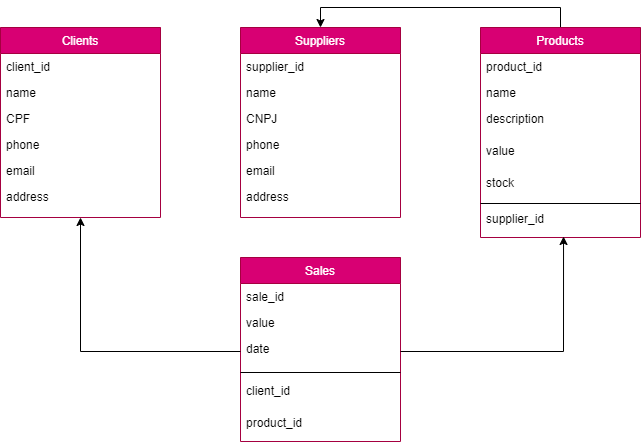

The diagram above was exported from draw.io. Its source (the exported page's mxGraphModel, read from the mxfile embedded in the PNG):
<mxGraphModel dx="1422" dy="794" grid="1" gridSize="10" guides="1" tooltips="1" connect="1" arrows="1" fold="1" page="1" pageScale="1" pageWidth="827" pageHeight="1169" math="0" shadow="0">
  <root>
    <mxCell id="WIyWlLk6GJQsqaUBKTNV-0" />
    <mxCell id="WIyWlLk6GJQsqaUBKTNV-1" parent="WIyWlLk6GJQsqaUBKTNV-0" />
    <mxCell id="zkfFHV4jXpPFQw0GAbJ--6" value="Clients" style="swimlane;fontStyle=0;align=center;verticalAlign=top;childLayout=stackLayout;horizontal=1;startSize=26;horizontalStack=0;resizeParent=1;resizeLast=0;collapsible=1;marginBottom=0;rounded=0;shadow=0;strokeWidth=1;fillColor=#d80073;fontColor=#ffffff;strokeColor=#A50040;" parent="WIyWlLk6GJQsqaUBKTNV-1" vertex="1">
      <mxGeometry x="120" y="290" width="160" height="190" as="geometry">
        <mxRectangle x="130" y="380" width="160" height="26" as="alternateBounds" />
      </mxGeometry>
    </mxCell>
    <mxCell id="zkfFHV4jXpPFQw0GAbJ--7" value="client_id" style="text;align=left;verticalAlign=top;spacingLeft=4;spacingRight=4;overflow=hidden;rotatable=0;points=[[0,0.5],[1,0.5]];portConstraint=eastwest;" parent="zkfFHV4jXpPFQw0GAbJ--6" vertex="1">
      <mxGeometry y="26" width="160" height="26" as="geometry" />
    </mxCell>
    <mxCell id="zkfFHV4jXpPFQw0GAbJ--8" value="name&#10;" style="text;align=left;verticalAlign=top;spacingLeft=4;spacingRight=4;overflow=hidden;rotatable=0;points=[[0,0.5],[1,0.5]];portConstraint=eastwest;rounded=0;shadow=0;html=0;" parent="zkfFHV4jXpPFQw0GAbJ--6" vertex="1">
      <mxGeometry y="52" width="160" height="26" as="geometry" />
    </mxCell>
    <mxCell id="p55nOwvzaT2JIRnPMs9S-14" value="CPF&#10;" style="text;align=left;verticalAlign=top;spacingLeft=4;spacingRight=4;overflow=hidden;rotatable=0;points=[[0,0.5],[1,0.5]];portConstraint=eastwest;rounded=0;shadow=0;html=0;" parent="zkfFHV4jXpPFQw0GAbJ--6" vertex="1">
      <mxGeometry y="78" width="160" height="26" as="geometry" />
    </mxCell>
    <mxCell id="p55nOwvzaT2JIRnPMs9S-17" value="phone" style="text;align=left;verticalAlign=top;spacingLeft=4;spacingRight=4;overflow=hidden;rotatable=0;points=[[0,0.5],[1,0.5]];portConstraint=eastwest;rounded=0;shadow=0;html=0;" parent="zkfFHV4jXpPFQw0GAbJ--6" vertex="1">
      <mxGeometry y="104" width="160" height="26" as="geometry" />
    </mxCell>
    <mxCell id="p55nOwvzaT2JIRnPMs9S-18" value="email" style="text;align=left;verticalAlign=top;spacingLeft=4;spacingRight=4;overflow=hidden;rotatable=0;points=[[0,0.5],[1,0.5]];portConstraint=eastwest;rounded=0;shadow=0;html=0;" parent="zkfFHV4jXpPFQw0GAbJ--6" vertex="1">
      <mxGeometry y="130" width="160" height="26" as="geometry" />
    </mxCell>
    <mxCell id="p55nOwvzaT2JIRnPMs9S-19" value="address" style="text;align=left;verticalAlign=top;spacingLeft=4;spacingRight=4;overflow=hidden;rotatable=0;points=[[0,0.5],[1,0.5]];portConstraint=eastwest;rounded=0;shadow=0;html=0;" parent="zkfFHV4jXpPFQw0GAbJ--6" vertex="1">
      <mxGeometry y="156" width="160" height="26" as="geometry" />
    </mxCell>
    <mxCell id="p55nOwvzaT2JIRnPMs9S-0" value="Suppliers" style="swimlane;fontStyle=0;align=center;verticalAlign=top;childLayout=stackLayout;horizontal=1;startSize=26;horizontalStack=0;resizeParent=1;resizeLast=0;collapsible=1;marginBottom=0;rounded=0;shadow=0;strokeWidth=1;fillColor=#d80073;fontColor=#ffffff;strokeColor=#A50040;" parent="WIyWlLk6GJQsqaUBKTNV-1" vertex="1">
      <mxGeometry x="360" y="290" width="160" height="190" as="geometry">
        <mxRectangle x="130" y="380" width="160" height="26" as="alternateBounds" />
      </mxGeometry>
    </mxCell>
    <mxCell id="p55nOwvzaT2JIRnPMs9S-1" value="supplier_id" style="text;align=left;verticalAlign=top;spacingLeft=4;spacingRight=4;overflow=hidden;rotatable=0;points=[[0,0.5],[1,0.5]];portConstraint=eastwest;" parent="p55nOwvzaT2JIRnPMs9S-0" vertex="1">
      <mxGeometry y="26" width="160" height="26" as="geometry" />
    </mxCell>
    <mxCell id="p55nOwvzaT2JIRnPMs9S-2" value="name" style="text;align=left;verticalAlign=top;spacingLeft=4;spacingRight=4;overflow=hidden;rotatable=0;points=[[0,0.5],[1,0.5]];portConstraint=eastwest;rounded=0;shadow=0;html=0;" parent="p55nOwvzaT2JIRnPMs9S-0" vertex="1">
      <mxGeometry y="52" width="160" height="26" as="geometry" />
    </mxCell>
    <mxCell id="p55nOwvzaT2JIRnPMs9S-21" value="CNPJ" style="text;align=left;verticalAlign=top;spacingLeft=4;spacingRight=4;overflow=hidden;rotatable=0;points=[[0,0.5],[1,0.5]];portConstraint=eastwest;rounded=0;shadow=0;html=0;" parent="p55nOwvzaT2JIRnPMs9S-0" vertex="1">
      <mxGeometry y="78" width="160" height="26" as="geometry" />
    </mxCell>
    <mxCell id="WN4zxmiR_henI7ecZO7F-0" value="phone" style="text;align=left;verticalAlign=top;spacingLeft=4;spacingRight=4;overflow=hidden;rotatable=0;points=[[0,0.5],[1,0.5]];portConstraint=eastwest;rounded=0;shadow=0;html=0;" vertex="1" parent="p55nOwvzaT2JIRnPMs9S-0">
      <mxGeometry y="104" width="160" height="26" as="geometry" />
    </mxCell>
    <mxCell id="WN4zxmiR_henI7ecZO7F-1" value="email" style="text;align=left;verticalAlign=top;spacingLeft=4;spacingRight=4;overflow=hidden;rotatable=0;points=[[0,0.5],[1,0.5]];portConstraint=eastwest;rounded=0;shadow=0;html=0;" vertex="1" parent="p55nOwvzaT2JIRnPMs9S-0">
      <mxGeometry y="130" width="160" height="26" as="geometry" />
    </mxCell>
    <mxCell id="WN4zxmiR_henI7ecZO7F-2" value="address" style="text;align=left;verticalAlign=top;spacingLeft=4;spacingRight=4;overflow=hidden;rotatable=0;points=[[0,0.5],[1,0.5]];portConstraint=eastwest;rounded=0;shadow=0;html=0;" vertex="1" parent="p55nOwvzaT2JIRnPMs9S-0">
      <mxGeometry y="156" width="160" height="26" as="geometry" />
    </mxCell>
    <mxCell id="p55nOwvzaT2JIRnPMs9S-6" value="Sales" style="swimlane;fontStyle=0;align=center;verticalAlign=top;childLayout=stackLayout;horizontal=1;startSize=26;horizontalStack=0;resizeParent=1;resizeLast=0;collapsible=1;marginBottom=0;rounded=0;shadow=0;strokeWidth=1;fillColor=#d80073;fontColor=#ffffff;strokeColor=#A50040;" parent="WIyWlLk6GJQsqaUBKTNV-1" vertex="1">
      <mxGeometry x="360" y="520" width="160" height="184" as="geometry">
        <mxRectangle x="130" y="380" width="160" height="26" as="alternateBounds" />
      </mxGeometry>
    </mxCell>
    <mxCell id="p55nOwvzaT2JIRnPMs9S-7" value="sale_id" style="text;align=left;verticalAlign=top;spacingLeft=4;spacingRight=4;overflow=hidden;rotatable=0;points=[[0,0.5],[1,0.5]];portConstraint=eastwest;" parent="p55nOwvzaT2JIRnPMs9S-6" vertex="1">
      <mxGeometry y="26" width="160" height="26" as="geometry" />
    </mxCell>
    <mxCell id="p55nOwvzaT2JIRnPMs9S-8" value="value" style="text;align=left;verticalAlign=top;spacingLeft=4;spacingRight=4;overflow=hidden;rotatable=0;points=[[0,0.5],[1,0.5]];portConstraint=eastwest;rounded=0;shadow=0;html=0;" parent="p55nOwvzaT2JIRnPMs9S-6" vertex="1">
      <mxGeometry y="52" width="160" height="26" as="geometry" />
    </mxCell>
    <mxCell id="WN4zxmiR_henI7ecZO7F-3" value="date" style="text;align=left;verticalAlign=top;spacingLeft=4;spacingRight=4;overflow=hidden;rotatable=0;points=[[0,0.5],[1,0.5]];portConstraint=eastwest;rounded=0;shadow=0;html=0;" vertex="1" parent="p55nOwvzaT2JIRnPMs9S-6">
      <mxGeometry y="78" width="160" height="32" as="geometry" />
    </mxCell>
    <mxCell id="p55nOwvzaT2JIRnPMs9S-9" value="" style="line;html=1;strokeWidth=1;align=left;verticalAlign=middle;spacingTop=-1;spacingLeft=3;spacingRight=3;rotatable=0;labelPosition=right;points=[];portConstraint=eastwest;" parent="p55nOwvzaT2JIRnPMs9S-6" vertex="1">
      <mxGeometry y="110" width="160" height="10" as="geometry" />
    </mxCell>
    <mxCell id="WN4zxmiR_henI7ecZO7F-6" value="client_id" style="text;align=left;verticalAlign=top;spacingLeft=4;spacingRight=4;overflow=hidden;rotatable=0;points=[[0,0.5],[1,0.5]];portConstraint=eastwest;rounded=0;shadow=0;html=0;" vertex="1" parent="p55nOwvzaT2JIRnPMs9S-6">
      <mxGeometry y="120" width="160" height="32" as="geometry" />
    </mxCell>
    <mxCell id="WN4zxmiR_henI7ecZO7F-7" value="product_id" style="text;align=left;verticalAlign=top;spacingLeft=4;spacingRight=4;overflow=hidden;rotatable=0;points=[[0,0.5],[1,0.5]];portConstraint=eastwest;rounded=0;shadow=0;html=0;" vertex="1" parent="p55nOwvzaT2JIRnPMs9S-6">
      <mxGeometry y="152" width="160" height="32" as="geometry" />
    </mxCell>
    <mxCell id="WN4zxmiR_henI7ecZO7F-18" style="edgeStyle=orthogonalEdgeStyle;rounded=0;orthogonalLoop=1;jettySize=auto;html=1;exitX=0.5;exitY=0;exitDx=0;exitDy=0;entryX=0.5;entryY=0;entryDx=0;entryDy=0;" edge="1" parent="WIyWlLk6GJQsqaUBKTNV-1" source="WN4zxmiR_henI7ecZO7F-8" target="p55nOwvzaT2JIRnPMs9S-0">
      <mxGeometry relative="1" as="geometry" />
    </mxCell>
    <mxCell id="WN4zxmiR_henI7ecZO7F-8" value="Products" style="swimlane;fontStyle=0;align=center;verticalAlign=top;childLayout=stackLayout;horizontal=1;startSize=26;horizontalStack=0;resizeParent=1;resizeLast=0;collapsible=1;marginBottom=0;rounded=0;shadow=0;strokeWidth=1;fillColor=#d80073;fontColor=#ffffff;strokeColor=#A50040;" vertex="1" parent="WIyWlLk6GJQsqaUBKTNV-1">
      <mxGeometry x="600" y="290" width="160" height="210" as="geometry">
        <mxRectangle x="130" y="380" width="160" height="26" as="alternateBounds" />
      </mxGeometry>
    </mxCell>
    <mxCell id="WN4zxmiR_henI7ecZO7F-9" value="product_id" style="text;align=left;verticalAlign=top;spacingLeft=4;spacingRight=4;overflow=hidden;rotatable=0;points=[[0,0.5],[1,0.5]];portConstraint=eastwest;" vertex="1" parent="WN4zxmiR_henI7ecZO7F-8">
      <mxGeometry y="26" width="160" height="26" as="geometry" />
    </mxCell>
    <mxCell id="WN4zxmiR_henI7ecZO7F-10" value="name" style="text;align=left;verticalAlign=top;spacingLeft=4;spacingRight=4;overflow=hidden;rotatable=0;points=[[0,0.5],[1,0.5]];portConstraint=eastwest;rounded=0;shadow=0;html=0;" vertex="1" parent="WN4zxmiR_henI7ecZO7F-8">
      <mxGeometry y="52" width="160" height="26" as="geometry" />
    </mxCell>
    <mxCell id="WN4zxmiR_henI7ecZO7F-11" value="description" style="text;align=left;verticalAlign=top;spacingLeft=4;spacingRight=4;overflow=hidden;rotatable=0;points=[[0,0.5],[1,0.5]];portConstraint=eastwest;rounded=0;shadow=0;html=0;" vertex="1" parent="WN4zxmiR_henI7ecZO7F-8">
      <mxGeometry y="78" width="160" height="32" as="geometry" />
    </mxCell>
    <mxCell id="WN4zxmiR_henI7ecZO7F-15" value="value" style="text;align=left;verticalAlign=top;spacingLeft=4;spacingRight=4;overflow=hidden;rotatable=0;points=[[0,0.5],[1,0.5]];portConstraint=eastwest;rounded=0;shadow=0;html=0;" vertex="1" parent="WN4zxmiR_henI7ecZO7F-8">
      <mxGeometry y="110" width="160" height="32" as="geometry" />
    </mxCell>
    <mxCell id="WN4zxmiR_henI7ecZO7F-16" value="stock" style="text;align=left;verticalAlign=top;spacingLeft=4;spacingRight=4;overflow=hidden;rotatable=0;points=[[0,0.5],[1,0.5]];portConstraint=eastwest;rounded=0;shadow=0;html=0;" vertex="1" parent="WN4zxmiR_henI7ecZO7F-8">
      <mxGeometry y="142" width="160" height="32" as="geometry" />
    </mxCell>
    <mxCell id="WN4zxmiR_henI7ecZO7F-12" value="" style="line;html=1;strokeWidth=1;align=left;verticalAlign=middle;spacingTop=-1;spacingLeft=3;spacingRight=3;rotatable=0;labelPosition=right;points=[];portConstraint=eastwest;" vertex="1" parent="WN4zxmiR_henI7ecZO7F-8">
      <mxGeometry y="174" width="160" height="4" as="geometry" />
    </mxCell>
    <mxCell id="WN4zxmiR_henI7ecZO7F-17" value="supplier_id" style="text;align=left;verticalAlign=top;spacingLeft=4;spacingRight=4;overflow=hidden;rotatable=0;points=[[0,0.5],[1,0.5]];portConstraint=eastwest;rounded=0;shadow=0;html=0;" vertex="1" parent="WN4zxmiR_henI7ecZO7F-8">
      <mxGeometry y="178" width="160" height="32" as="geometry" />
    </mxCell>
    <mxCell id="WN4zxmiR_henI7ecZO7F-19" style="edgeStyle=orthogonalEdgeStyle;rounded=0;orthogonalLoop=1;jettySize=auto;html=1;entryX=0.5;entryY=1;entryDx=0;entryDy=0;" edge="1" parent="WIyWlLk6GJQsqaUBKTNV-1" source="WN4zxmiR_henI7ecZO7F-3" target="zkfFHV4jXpPFQw0GAbJ--6">
      <mxGeometry relative="1" as="geometry" />
    </mxCell>
    <mxCell id="WN4zxmiR_henI7ecZO7F-20" style="edgeStyle=orthogonalEdgeStyle;rounded=0;orthogonalLoop=1;jettySize=auto;html=1;exitX=1;exitY=0.5;exitDx=0;exitDy=0;entryX=0.519;entryY=0.969;entryDx=0;entryDy=0;entryPerimeter=0;" edge="1" parent="WIyWlLk6GJQsqaUBKTNV-1" source="WN4zxmiR_henI7ecZO7F-3" target="WN4zxmiR_henI7ecZO7F-17">
      <mxGeometry relative="1" as="geometry" />
    </mxCell>
  </root>
</mxGraphModel>